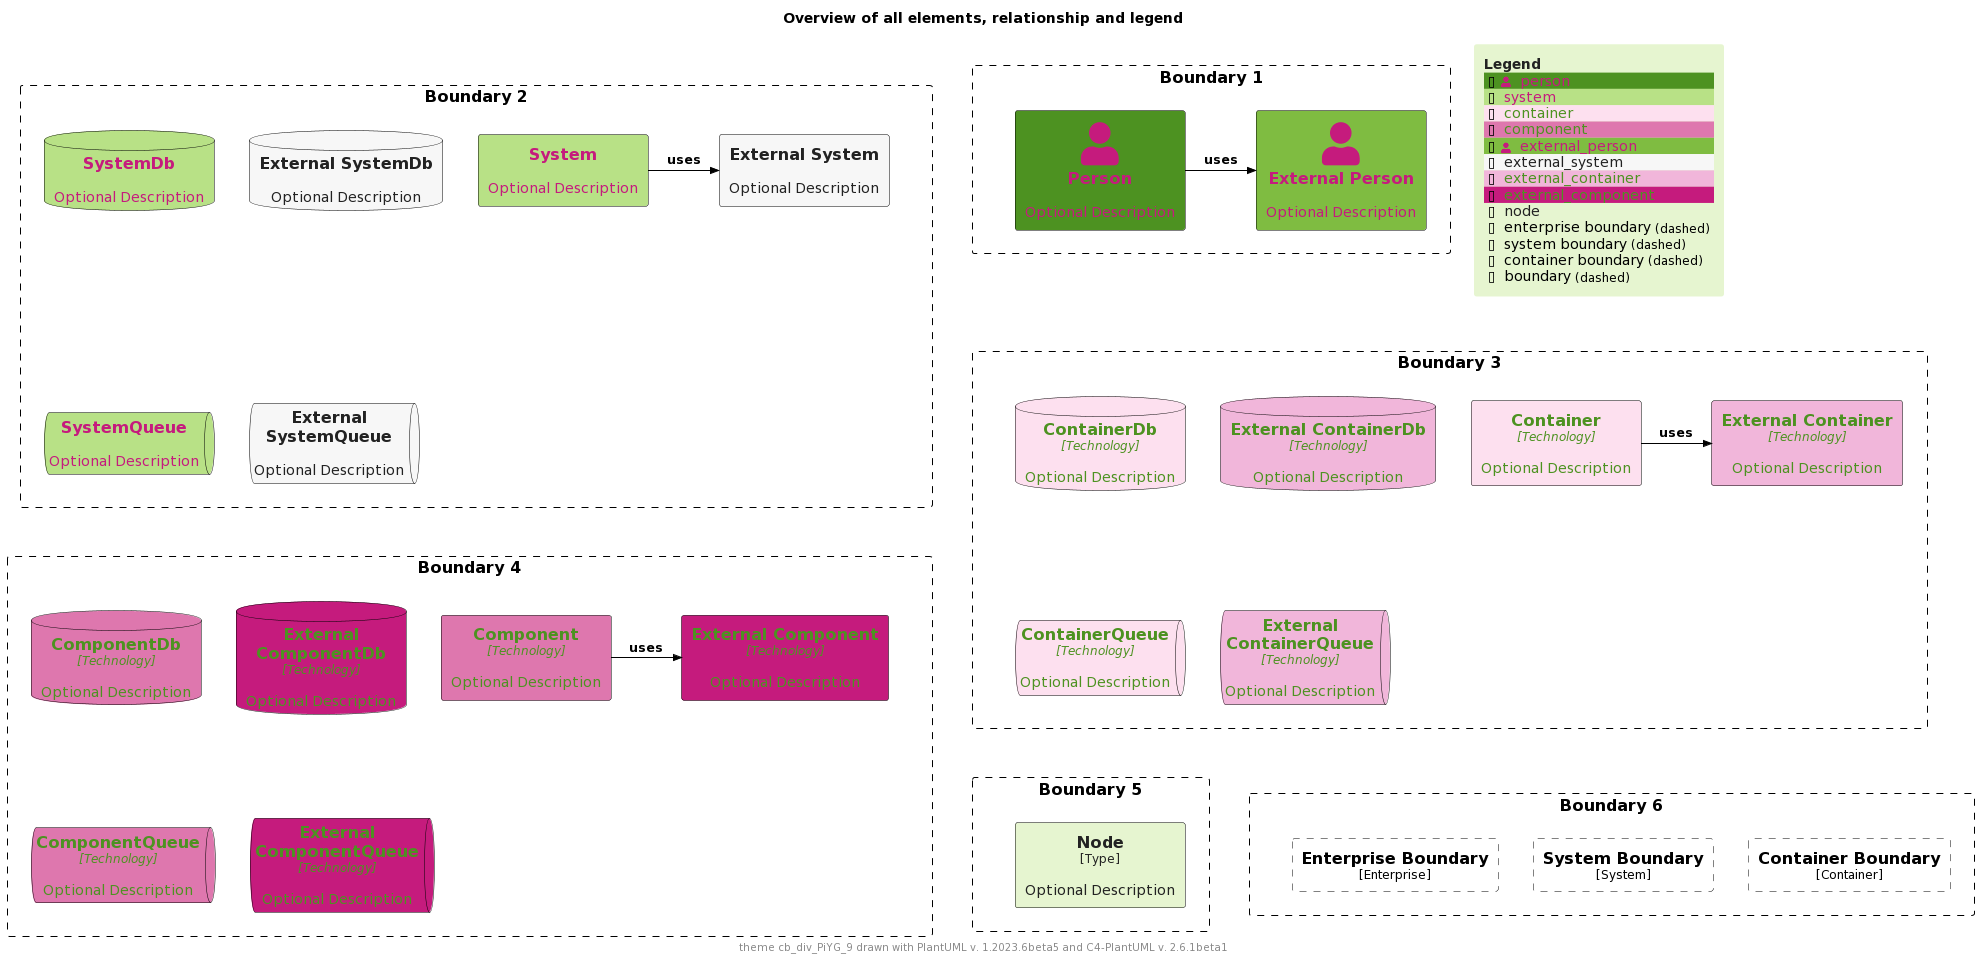

The diagram above was rendered by PlantUML. Its source (embedded in the PNG):
@startuml
'Theme: "puml-theme-cb_div_PiYG_9.puml"
'Theme colors
' Metadata
' Created: 2023-05-02 22:09:48.987037+00:00
!$THEME = "cb_div_PiYG_9"

!function $textcolor($bgColor)
!if $bgColor == $COLOR_INDEX_0 || $bgColor == $COLOR_INDEX_1 || $bgColor == $COLOR_INDEX_2 || $bgColor == $COLOR_INDEX_3
!return $COLOR_INDEX_8
!elseif $bgColor == $COLOR_INDEX_6 || $bgColor == $COLOR_INDEX_7 || $bgColor == $COLOR_INDEX_8
!return $COLOR_INDEX_0
!elseif %is_light($bgColor)
!return "#222222"
!elseif %is_dark($bgColor)
!return "#dddddd"
!else
!return $COLOR_TEXT_FALLBACK_COLOR
!endif
!endfunction

!$COLOR_INDEX_0="#C51B7D"
!$COLOR_INDEX_1="#DE77AE"
!$COLOR_INDEX_2="#F1B6DA"
!$COLOR_INDEX_3="#FDE0EF"
!$COLOR_INDEX_4="#F7F7F7"
!$COLOR_INDEX_5="#E6F5D0"
!$COLOR_INDEX_6="#B8E186"
!$COLOR_INDEX_7="#7FBC41"
!$COLOR_INDEX_8="#4D9221"
!$COLOR_BORDER_COLOR="#000000"

!$COLOR_TEXT_LIGHT=$COLOR_INDEX_0
!$COLOR_TEXT_DARK=$COLOR_INDEX_8
!$COLOR_TEXT_NEUTRAL=$textcolor($COLOR_INDEX_4)
!$COLOR_REL_COLOR=$textcolor($COLOR_INDEX_8)

!$COLOR_TEXT_FALLBACK_COLOR ?= "#000000"

' stereotype and technology font size
!$STEREOTYPE_FONT_SIZE ?= 12
!$TECHN_FONT_SIZE ?= 12

' default text color of all elements
!$ELEMENT_FONT_COLOR ?= $COLOR_TEXT_FALLBACK_COLOR

' arrow related colors and text size
!$ARROW_COLOR ?= $COLOR_TEXT_FALLBACK_COLOR
!$ARROW_FONT_COLOR ?= $COLOR_TEXT_FALLBACK_COLOR
!$ARROW_FONT_SIZE ?= 12

' (default) boundary related colors and style
!$BOUNDARY_COLOR ?= $COLOR_BORDER_COLOR
!$BOUNDARY_BG_COLOR ?= "transparent"
!$BOUNDARY_BORDER_STYLE ?= "dashed"

' person related colors
!$PERSON_BG_COLOR ?= $COLOR_INDEX_8
!$PERSON_FONT_COLOR ?= $textcolor($PERSON_BG_COLOR)
!$PERSON_BORDER_COLOR ?= $COLOR_BORDER_COLOR

' external person related colors
!$EXTERNAL_PERSON_BG_COLOR ?= $COLOR_INDEX_7
!$EXTERNAL_PERSON_FONT_COLOR ?= $textcolor($EXTERNAL_PERSON_BG_COLOR)
!$EXTERNAL_PERSON_BORDER_COLOR ?= $COLOR_BORDER_COLOR

' system related colors
!$SYSTEM_BG_COLOR ?= $COLOR_INDEX_6
!$SYSTEM_FONT_COLOR ?= $textcolor($SYSTEM_BG_COLOR)
!$SYSTEM_BORDER_COLOR ?= $COLOR_BORDER_COLOR

' external system related colors
!$EXTERNAL_SYSTEM_BG_COLOR ?= $COLOR_INDEX_4
!$EXTERNAL_SYSTEM_FONT_COLOR ?= $textcolor($EXTERNAL_SYSTEM_BG_COLOR)
!$EXTERNAL_SYSTEM_BORDER_COLOR ?= $COLOR_BORDER_COLOR

' system boundary related colors and style
!$SYSTEM_BOUNDARY_COLOR ?= $BOUNDARY_COLOR
!$SYSTEM_BOUNDARY_BG_COLOR ?= $BOUNDARY_BG_COLOR
!$SYSTEM_BOUNDARY_BORDER_STYLE ?= $BOUNDARY_BORDER_STYLE

' enterprise boundary related colors and style
!$ENTERPRISE_BOUNDARY_COLOR ?= $BOUNDARY_COLOR
!$ENTERPRISE_BOUNDARY_BG_COLOR ?= $BOUNDARY_BG_COLOR
!$ENTERPRISE_BOUNDARY_BORDER_STYLE ?= $BOUNDARY_BORDER_STYLE

' container related colors
!$CONTAINER_BG_COLOR ?= $COLOR_INDEX_3
!$CONTAINER_FONT_COLOR ?= $textcolor($CONTAINER_BG_COLOR)
!$CONTAINER_BORDER_COLOR ?= $COLOR_BORDER_COLOR

' external container related colors
!$EXTERNAL_CONTAINER_BG_COLOR ?= $COLOR_INDEX_2
!$EXTERNAL_CONTAINER_FONT_COLOR ?= $textcolor($EXTERNAL_CONTAINER_BG_COLOR)
!$EXTERNAL_CONTAINER_BORDER_COLOR ?= $COLOR_BORDER_COLOR

' container boundary related colors and style
!$CONTAINER_BOUNDARY_COLOR ?= $BOUNDARY_COLOR
!$CONTAINER_BOUNDARY_BG_COLOR ?= $BOUNDARY_BG_COLOR
!$CONTAINER_BOUNDARY_BORDER_STYLE ?= $BOUNDARY_BORDER_STYLE

' component related colors
!$COMPONENT_BG_COLOR ?= $COLOR_INDEX_1
!$COMPONENT_FONT_COLOR ?= $textcolor($COMPONENT_BG_COLOR)
!$COMPONENT_BORDER_COLOR ?= $COLOR_BORDER_COLOR

' external component related colors
!$EXTERNAL_COMPONENT_BG_COLOR ?= $COLOR_INDEX_0
!$EXTERNAL_COMPONENT_FONT_COLOR ?= $textcolor($EXTERNAL_COMPONENT_BG_COLOR)
!$EXTERNAL_COMPONENT_BORDER_COLOR ?= $COLOR_BORDER_COLOR

' node related colors
!$NODE_BG_COLOR ?= $COLOR_INDEX_5
!$NODE_FONT_COLOR ?= $textcolor($NODE_BG_COLOR)
!$NODE_BORDER_COLOR ?= $COLOR_BORDER_COLOR

' legend colors and sizes
!$LEGEND_TITLE_COLOR ?= $textcolor($COLOR_INDEX_5)
!$LEGEND_FONT_COLOR ?= $textcolor($COLOR_INDEX_5)
!$LEGEND_BG_COLOR ?= $COLOR_INDEX_5
!$LEGEND_BORDER_COLOR ?= $COLOR_INDEX_5
!$LEGEND_DARK_COLOR ?= $COLOR_TEXT_DARK
!$LEGEND_LIGHT_COLOR ?= $COLOR_TEXT_LIGHT

!$LEGEND_DETAILS_SMALL_SIZE ?= 8
!$LEGEND_DETAILS_NORMAL_SIZE ?= 12

' legend related texts
!$LEGEND_SHADOW_TEXT ?= "shadow"
!$LEGEND_NO_SHADOW_TEXT ?= "no shadow"
!$LEGEND_NO_FONT_BG_TEXT ?= "last text and back color"
!$LEGEND_NO_FONT_TEXT ?= "last text color"
!$LEGEND_NO_BG_TEXT ?= "last back color"
!$LEGEND_NO_LINE_TEXT ?= "last line color"
!$LEGEND_ROUNDED_BOX ?= "rounded box"
!$LEGEND_EIGHT_SIDED ?= "eight sided"
!$LEGEND_DOTTED_LINE ?= "dotted"
!$LEGEND_DASHED_LINE ?= "dashed"
!$LEGEND_BOLD_LINE ?= "bold"
!$LEGEND_BOUNDARY ?= "boundary"
!$LEGEND_DASHED_BOUNDARY ?= "dashed"
' transparent is ignored, produces smaller legends
' !$LEGEND_DASHED_TRANSPARENT_BOUNDARY ?= "dashed, transparent"
!$LEGEND_DASHED_TRANSPARENT_BOUNDARY ?= "dashed"

' sketch related colors, font and texts
!$SKETCH_BG_COLOR ?= "transparent"
!$SKETCH_FONT_COLOR ?= $COLOR_INDEX_8
!$SKETCH_WARNING_COLOR ?= $COLOR_INDEX_0

!$SKETCH_FONT_NAME ?= "Gochi Hand"

!$SKETCH_FOOTER_WARNING ?= "Warning:"
!$SKETCH_FOOTER_TEXT ?= "Created for discussion, needs to be validated"

' size of rectangle shape corner markers
!$ROUNDED_BOX_SIZE ?= 25
!$EIGHT_SIDED_SIZE ?= 18

' Elements


' displays all elements, relationship and legend (can be included in the theme test)
!if %variable_exists("RELATIVE_INCLUDE")
  !include %get_variable_value("RELATIVE_INCLUDE")/C4_Component.puml
  !include %get_variable_value("RELATIVE_INCLUDE")/C4_Deployment.puml
!else
  !include https://raw.githubusercontent.com/plantuml-stdlib/C4-PlantUML/master/C4_Component.puml
  !include https://raw.githubusercontent.com/plantuml-stdlib/C4-PlantUML/master/C4_Deployment.puml
!endif

SetDefaultLegendEntries("person\nsystem\ncontainer\ncomponent\nexternal_person\nexternal_system\nexternal_container\nexternal_component\nnode\nenterprise_boundary\nsystem_boundary\ncontainer_boundary\nboundary")

title Overview of all elements, relationship and legend

footer theme $THEME drawn with PlantUML v. %version() and C4-PlantUML v. C4Version()

Boundary(b2, "Boundary 2") {
  System(system, "System", "Optional Description")
  System_Ext(externalSystem, "External System", "Optional Description")
  Rel_R(system, externalSystem, "uses")

  SystemDb(systemDb, "SystemDb", "Optional Description")
  SystemDb_Ext(externalSystemDb, "External SystemDb", "Optional Description")
  SystemQueue(systemQueue, "SystemQueue", "Optional Description")
  SystemQueue_Ext(externalSystemQueue, "External SystemQueue", "Optional Description")    
}

Boundary(b1, "Boundary 1") {
  Person(person, "Person", "Optional Description")
  Person_Ext(externalPerson, "External Person", "Optional Description")
  Rel_R(person, externalPerson, "uses")
}

Boundary(b3, "Boundary 3") {
  Container(container, "Container", "Technology", "Optional Description")
  Container_Ext(externalContainer, "External Container", "Technology", "Optional Description")
  Rel_R(container, externalContainer, "uses")

  ContainerDb(containerDb, "ContainerDb", "Technology", "Optional Description")
  ContainerDb_Ext(externalContainerDb, "External ContainerDb", "Technology", "Optional Description")
  ContainerQueue(containerQueue, "ContainerQueue", "Technology", "Optional Description")
  ContainerQueue_Ext(externalContainerQueue, "External ContainerQueue", "Technology", "Optional Description")
}

Boundary(b4, "Boundary 4") {
  Component(component, "Component", "Technology", "Optional Description")
  Component_Ext(externalComponent, "External Component", "Technology", "Optional Description")
  Rel_R(component, externalComponent, "uses")

  ComponentDb(componentDb, "ComponentDb", "Technology", "Optional Description")
  ComponentDb_Ext(externalComponentDb, "External ComponentDb", "Technology", "Optional Description")
  ComponentQueue(componentQueue, "ComponentQueue", "Technology", "Optional Description")
  ComponentQueue_Ext(externalComponentQueue, "External ComponentQueue", "Technology", "Optional Description")
}

Boundary(b5, "Boundary 5") {
  Node(node, "Node", "Type", "Optional Description")
}

Boundary(b6, "Boundary 6") {
  Enterprise_Boundary(eb, "Enterprise Boundary") {
  }

  System_Boundary(sb, "System Boundary") {
  }

  Container_Boundary(cb, "Container Boundary") {
  }

  Lay_R(eb,sb)
  Lay_R(sb,cb)
}

Lay_D(b2,b3)
Lay_R(b2,b1)
Lay_D(b3,b4)
Lay_D(b4,b5)
Lay_R(b5,b6)

SHOW_FLOATING_LEGEND()
@enduml